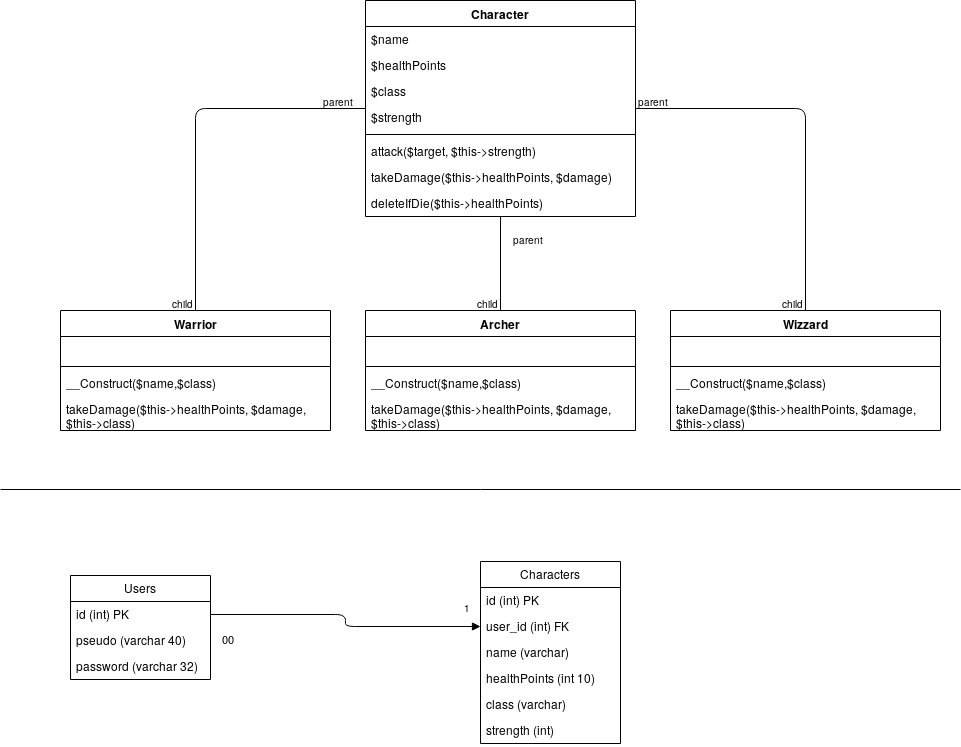

The diagram above was exported from draw.io. Its source (the exported page's mxGraphModel, read from the mxfile embedded in the PNG):
<mxGraphModel dx="754" dy="774" grid="1" gridSize="10" guides="1" tooltips="1" connect="1" arrows="1" fold="1" page="1" pageScale="1" pageWidth="827" pageHeight="1169" math="0" shadow="0">
  <root>
    <mxCell id="0" />
    <mxCell id="1" parent="0" />
    <mxCell id="UV1aUu5WZu7vD9aItYsy-2" value="Archer" style="swimlane;fontStyle=1;align=center;verticalAlign=top;childLayout=stackLayout;horizontal=1;startSize=26;horizontalStack=0;resizeParent=1;resizeParentMax=0;resizeLast=0;collapsible=1;marginBottom=0;" parent="1" vertex="1">
      <mxGeometry x="475" y="435" width="270" height="120" as="geometry" />
    </mxCell>
    <mxCell id="UV1aUu5WZu7vD9aItYsy-3" value=" &#10;" style="text;strokeColor=none;fillColor=none;align=left;verticalAlign=top;spacingLeft=4;spacingRight=4;overflow=hidden;rotatable=0;points=[[0,0.5],[1,0.5]];portConstraint=eastwest;" parent="UV1aUu5WZu7vD9aItYsy-2" vertex="1">
      <mxGeometry y="26" width="270" height="26" as="geometry" />
    </mxCell>
    <mxCell id="UV1aUu5WZu7vD9aItYsy-4" value="" style="line;strokeWidth=1;fillColor=none;align=left;verticalAlign=middle;spacingTop=-1;spacingLeft=3;spacingRight=3;rotatable=0;labelPosition=right;points=[];portConstraint=eastwest;" parent="UV1aUu5WZu7vD9aItYsy-2" vertex="1">
      <mxGeometry y="52" width="270" height="8" as="geometry" />
    </mxCell>
    <mxCell id="UV1aUu5WZu7vD9aItYsy-66" value="__Construct($name,$class)" style="text;strokeColor=none;fillColor=none;align=left;verticalAlign=top;spacingLeft=4;spacingRight=4;overflow=hidden;rotatable=0;points=[[0,0.5],[1,0.5]];portConstraint=eastwest;" parent="UV1aUu5WZu7vD9aItYsy-2" vertex="1">
      <mxGeometry y="60" width="270" height="26" as="geometry" />
    </mxCell>
    <mxCell id="UV1aUu5WZu7vD9aItYsy-67" value="takeDamage($this-&gt;healthPoints, $damage,&#10;$this-&gt;class)" style="text;strokeColor=none;fillColor=none;align=left;verticalAlign=top;spacingLeft=4;spacingRight=4;overflow=hidden;rotatable=0;points=[[0,0.5],[1,0.5]];portConstraint=eastwest;" parent="UV1aUu5WZu7vD9aItYsy-2" vertex="1">
      <mxGeometry y="86" width="270" height="34" as="geometry" />
    </mxCell>
    <mxCell id="UV1aUu5WZu7vD9aItYsy-23" value="Character" style="swimlane;fontStyle=1;align=center;verticalAlign=top;childLayout=stackLayout;horizontal=1;startSize=26;horizontalStack=0;resizeParent=1;resizeParentMax=0;resizeLast=0;collapsible=1;marginBottom=0;" parent="1" vertex="1">
      <mxGeometry x="475" y="125" width="270" height="216" as="geometry" />
    </mxCell>
    <mxCell id="UV1aUu5WZu7vD9aItYsy-24" value="$name&#10;" style="text;strokeColor=none;fillColor=none;align=left;verticalAlign=top;spacingLeft=4;spacingRight=4;overflow=hidden;rotatable=0;points=[[0,0.5],[1,0.5]];portConstraint=eastwest;" parent="UV1aUu5WZu7vD9aItYsy-23" vertex="1">
      <mxGeometry y="26" width="270" height="26" as="geometry" />
    </mxCell>
    <mxCell id="UV1aUu5WZu7vD9aItYsy-25" value="$healthPoints&#10;" style="text;strokeColor=none;fillColor=none;align=left;verticalAlign=top;spacingLeft=4;spacingRight=4;overflow=hidden;rotatable=0;points=[[0,0.5],[1,0.5]];portConstraint=eastwest;" parent="UV1aUu5WZu7vD9aItYsy-23" vertex="1">
      <mxGeometry y="52" width="270" height="26" as="geometry" />
    </mxCell>
    <mxCell id="UV1aUu5WZu7vD9aItYsy-62" value="$class&#10;" style="text;strokeColor=none;fillColor=none;align=left;verticalAlign=top;spacingLeft=4;spacingRight=4;overflow=hidden;rotatable=0;points=[[0,0.5],[1,0.5]];portConstraint=eastwest;" parent="UV1aUu5WZu7vD9aItYsy-23" vertex="1">
      <mxGeometry y="78" width="270" height="26" as="geometry" />
    </mxCell>
    <mxCell id="UV1aUu5WZu7vD9aItYsy-26" value="$strength&#10;" style="text;strokeColor=none;fillColor=none;align=left;verticalAlign=top;spacingLeft=4;spacingRight=4;overflow=hidden;rotatable=0;points=[[0,0.5],[1,0.5]];portConstraint=eastwest;" parent="UV1aUu5WZu7vD9aItYsy-23" vertex="1">
      <mxGeometry y="104" width="270" height="26" as="geometry" />
    </mxCell>
    <mxCell id="UV1aUu5WZu7vD9aItYsy-27" value="" style="line;strokeWidth=1;fillColor=none;align=left;verticalAlign=middle;spacingTop=-1;spacingLeft=3;spacingRight=3;rotatable=0;labelPosition=right;points=[];portConstraint=eastwest;" parent="UV1aUu5WZu7vD9aItYsy-23" vertex="1">
      <mxGeometry y="130" width="270" height="8" as="geometry" />
    </mxCell>
    <mxCell id="UV1aUu5WZu7vD9aItYsy-28" value="attack($target, $this-&gt;strength)" style="text;strokeColor=none;fillColor=none;align=left;verticalAlign=top;spacingLeft=4;spacingRight=4;overflow=hidden;rotatable=0;points=[[0,0.5],[1,0.5]];portConstraint=eastwest;" parent="UV1aUu5WZu7vD9aItYsy-23" vertex="1">
      <mxGeometry y="138" width="270" height="26" as="geometry" />
    </mxCell>
    <mxCell id="UV1aUu5WZu7vD9aItYsy-29" value="takeDamage($this-&gt;healthPoints, $damage)" style="text;strokeColor=none;fillColor=none;align=left;verticalAlign=top;spacingLeft=4;spacingRight=4;overflow=hidden;rotatable=0;points=[[0,0.5],[1,0.5]];portConstraint=eastwest;" parent="UV1aUu5WZu7vD9aItYsy-23" vertex="1">
      <mxGeometry y="164" width="270" height="26" as="geometry" />
    </mxCell>
    <mxCell id="UV1aUu5WZu7vD9aItYsy-30" value="deleteIfDie($this-&gt;healthPoints)" style="text;strokeColor=none;fillColor=none;align=left;verticalAlign=top;spacingLeft=4;spacingRight=4;overflow=hidden;rotatable=0;points=[[0,0.5],[1,0.5]];portConstraint=eastwest;" parent="UV1aUu5WZu7vD9aItYsy-23" vertex="1">
      <mxGeometry y="190" width="270" height="26" as="geometry" />
    </mxCell>
    <mxCell id="UV1aUu5WZu7vD9aItYsy-31" value="Warrior" style="swimlane;fontStyle=1;align=center;verticalAlign=top;childLayout=stackLayout;horizontal=1;startSize=26;horizontalStack=0;resizeParent=1;resizeParentMax=0;resizeLast=0;collapsible=1;marginBottom=0;" parent="1" vertex="1">
      <mxGeometry x="170" y="435" width="270" height="120" as="geometry" />
    </mxCell>
    <mxCell id="UV1aUu5WZu7vD9aItYsy-32" value=" &#10;" style="text;strokeColor=none;fillColor=none;align=left;verticalAlign=top;spacingLeft=4;spacingRight=4;overflow=hidden;rotatable=0;points=[[0,0.5],[1,0.5]];portConstraint=eastwest;" parent="UV1aUu5WZu7vD9aItYsy-31" vertex="1">
      <mxGeometry y="26" width="270" height="26" as="geometry" />
    </mxCell>
    <mxCell id="UV1aUu5WZu7vD9aItYsy-35" value="" style="line;strokeWidth=1;fillColor=none;align=left;verticalAlign=middle;spacingTop=-1;spacingLeft=3;spacingRight=3;rotatable=0;labelPosition=right;points=[];portConstraint=eastwest;" parent="UV1aUu5WZu7vD9aItYsy-31" vertex="1">
      <mxGeometry y="52" width="270" height="8" as="geometry" />
    </mxCell>
    <mxCell id="UV1aUu5WZu7vD9aItYsy-59" value="__Construct($name,$class)" style="text;strokeColor=none;fillColor=none;align=left;verticalAlign=top;spacingLeft=4;spacingRight=4;overflow=hidden;rotatable=0;points=[[0,0.5],[1,0.5]];portConstraint=eastwest;" parent="UV1aUu5WZu7vD9aItYsy-31" vertex="1">
      <mxGeometry y="60" width="270" height="26" as="geometry" />
    </mxCell>
    <mxCell id="UV1aUu5WZu7vD9aItYsy-63" value="takeDamage($this-&gt;healthPoints, $damage,&#10;$this-&gt;class)" style="text;strokeColor=none;fillColor=none;align=left;verticalAlign=top;spacingLeft=4;spacingRight=4;overflow=hidden;rotatable=0;points=[[0,0.5],[1,0.5]];portConstraint=eastwest;" parent="UV1aUu5WZu7vD9aItYsy-31" vertex="1">
      <mxGeometry y="86" width="270" height="34" as="geometry" />
    </mxCell>
    <mxCell id="UV1aUu5WZu7vD9aItYsy-39" value="Wizzard" style="swimlane;fontStyle=1;align=center;verticalAlign=top;childLayout=stackLayout;horizontal=1;startSize=26;horizontalStack=0;resizeParent=1;resizeParentMax=0;resizeLast=0;collapsible=1;marginBottom=0;" parent="1" vertex="1">
      <mxGeometry x="780" y="435" width="270" height="120" as="geometry" />
    </mxCell>
    <mxCell id="UV1aUu5WZu7vD9aItYsy-40" value=" &#10;" style="text;strokeColor=none;fillColor=none;align=left;verticalAlign=top;spacingLeft=4;spacingRight=4;overflow=hidden;rotatable=0;points=[[0,0.5],[1,0.5]];portConstraint=eastwest;" parent="UV1aUu5WZu7vD9aItYsy-39" vertex="1">
      <mxGeometry y="26" width="270" height="26" as="geometry" />
    </mxCell>
    <mxCell id="UV1aUu5WZu7vD9aItYsy-43" value="" style="line;strokeWidth=1;fillColor=none;align=left;verticalAlign=middle;spacingTop=-1;spacingLeft=3;spacingRight=3;rotatable=0;labelPosition=right;points=[];portConstraint=eastwest;" parent="UV1aUu5WZu7vD9aItYsy-39" vertex="1">
      <mxGeometry y="52" width="270" height="8" as="geometry" />
    </mxCell>
    <mxCell id="UV1aUu5WZu7vD9aItYsy-68" value="__Construct($name,$class)" style="text;strokeColor=none;fillColor=none;align=left;verticalAlign=top;spacingLeft=4;spacingRight=4;overflow=hidden;rotatable=0;points=[[0,0.5],[1,0.5]];portConstraint=eastwest;" parent="UV1aUu5WZu7vD9aItYsy-39" vertex="1">
      <mxGeometry y="60" width="270" height="26" as="geometry" />
    </mxCell>
    <mxCell id="UV1aUu5WZu7vD9aItYsy-69" value="takeDamage($this-&gt;healthPoints, $damage,&#10;$this-&gt;class)" style="text;strokeColor=none;fillColor=none;align=left;verticalAlign=top;spacingLeft=4;spacingRight=4;overflow=hidden;rotatable=0;points=[[0,0.5],[1,0.5]];portConstraint=eastwest;" parent="UV1aUu5WZu7vD9aItYsy-39" vertex="1">
      <mxGeometry y="86" width="270" height="34" as="geometry" />
    </mxCell>
    <mxCell id="UV1aUu5WZu7vD9aItYsy-48" value="" style="endArrow=none;html=1;edgeStyle=orthogonalEdgeStyle;" parent="1" source="UV1aUu5WZu7vD9aItYsy-23" target="UV1aUu5WZu7vD9aItYsy-2" edge="1">
      <mxGeometry relative="1" as="geometry">
        <mxPoint x="180" y="645" as="sourcePoint" />
        <mxPoint x="340" y="645" as="targetPoint" />
      </mxGeometry>
    </mxCell>
    <mxCell id="UV1aUu5WZu7vD9aItYsy-49" value="parent" style="resizable=0;html=1;align=left;verticalAlign=bottom;labelBackgroundColor=#ffffff;fontSize=10;" parent="UV1aUu5WZu7vD9aItYsy-48" connectable="0" vertex="1">
      <mxGeometry x="-1" relative="1" as="geometry">
        <mxPoint x="10" y="30" as="offset" />
      </mxGeometry>
    </mxCell>
    <mxCell id="UV1aUu5WZu7vD9aItYsy-50" value="child" style="resizable=0;html=1;align=right;verticalAlign=bottom;labelBackgroundColor=#ffffff;fontSize=10;" parent="UV1aUu5WZu7vD9aItYsy-48" connectable="0" vertex="1">
      <mxGeometry x="1" relative="1" as="geometry" />
    </mxCell>
    <mxCell id="UV1aUu5WZu7vD9aItYsy-51" value="" style="endArrow=none;html=1;edgeStyle=orthogonalEdgeStyle;" parent="1" source="UV1aUu5WZu7vD9aItYsy-23" target="UV1aUu5WZu7vD9aItYsy-39" edge="1">
      <mxGeometry relative="1" as="geometry">
        <mxPoint x="620" y="325" as="sourcePoint" />
        <mxPoint x="620" y="445" as="targetPoint" />
      </mxGeometry>
    </mxCell>
    <mxCell id="UV1aUu5WZu7vD9aItYsy-52" value="parent" style="resizable=0;html=1;align=left;verticalAlign=bottom;labelBackgroundColor=#ffffff;fontSize=10;" parent="UV1aUu5WZu7vD9aItYsy-51" connectable="0" vertex="1">
      <mxGeometry x="-1" relative="1" as="geometry" />
    </mxCell>
    <mxCell id="UV1aUu5WZu7vD9aItYsy-53" value="child" style="resizable=0;html=1;align=right;verticalAlign=bottom;labelBackgroundColor=#ffffff;fontSize=10;" parent="UV1aUu5WZu7vD9aItYsy-51" connectable="0" vertex="1">
      <mxGeometry x="1" relative="1" as="geometry" />
    </mxCell>
    <mxCell id="UV1aUu5WZu7vD9aItYsy-54" value="" style="endArrow=none;html=1;edgeStyle=orthogonalEdgeStyle;" parent="1" source="UV1aUu5WZu7vD9aItYsy-23" target="UV1aUu5WZu7vD9aItYsy-31" edge="1">
      <mxGeometry relative="1" as="geometry">
        <mxPoint x="630" y="335" as="sourcePoint" />
        <mxPoint x="630" y="455" as="targetPoint" />
      </mxGeometry>
    </mxCell>
    <mxCell id="UV1aUu5WZu7vD9aItYsy-55" value="parent" style="resizable=0;html=1;align=left;verticalAlign=bottom;labelBackgroundColor=#ffffff;fontSize=10;" parent="UV1aUu5WZu7vD9aItYsy-54" connectable="0" vertex="1">
      <mxGeometry x="-1" relative="1" as="geometry">
        <mxPoint x="-45" as="offset" />
      </mxGeometry>
    </mxCell>
    <mxCell id="UV1aUu5WZu7vD9aItYsy-56" value="child" style="resizable=0;html=1;align=right;verticalAlign=bottom;labelBackgroundColor=#ffffff;fontSize=10;" parent="UV1aUu5WZu7vD9aItYsy-54" connectable="0" vertex="1">
      <mxGeometry x="1" relative="1" as="geometry" />
    </mxCell>
    <mxCell id="UV1aUu5WZu7vD9aItYsy-78" value="Users" style="swimlane;fontStyle=0;childLayout=stackLayout;horizontal=1;startSize=26;fillColor=none;horizontalStack=0;resizeParent=1;resizeParentMax=0;resizeLast=0;collapsible=1;marginBottom=0;" parent="1" vertex="1">
      <mxGeometry x="180" y="700" width="140" height="104" as="geometry" />
    </mxCell>
    <mxCell id="UV1aUu5WZu7vD9aItYsy-79" value="id (int) PK" style="text;strokeColor=none;fillColor=none;align=left;verticalAlign=top;spacingLeft=4;spacingRight=4;overflow=hidden;rotatable=0;points=[[0,0.5],[1,0.5]];portConstraint=eastwest;" parent="UV1aUu5WZu7vD9aItYsy-78" vertex="1">
      <mxGeometry y="26" width="140" height="26" as="geometry" />
    </mxCell>
    <mxCell id="UV1aUu5WZu7vD9aItYsy-80" value="pseudo (varchar 40)" style="text;strokeColor=none;fillColor=none;align=left;verticalAlign=top;spacingLeft=4;spacingRight=4;overflow=hidden;rotatable=0;points=[[0,0.5],[1,0.5]];portConstraint=eastwest;" parent="UV1aUu5WZu7vD9aItYsy-78" vertex="1">
      <mxGeometry y="52" width="140" height="26" as="geometry" />
    </mxCell>
    <mxCell id="UV1aUu5WZu7vD9aItYsy-83" value="password (varchar 32)" style="text;strokeColor=none;fillColor=none;align=left;verticalAlign=top;spacingLeft=4;spacingRight=4;overflow=hidden;rotatable=0;points=[[0,0.5],[1,0.5]];portConstraint=eastwest;" parent="UV1aUu5WZu7vD9aItYsy-78" vertex="1">
      <mxGeometry y="78" width="140" height="26" as="geometry" />
    </mxCell>
    <mxCell id="UV1aUu5WZu7vD9aItYsy-84" value="Characters" style="swimlane;fontStyle=0;childLayout=stackLayout;horizontal=1;startSize=26;fillColor=none;horizontalStack=0;resizeParent=1;resizeParentMax=0;resizeLast=0;collapsible=1;marginBottom=0;" parent="1" vertex="1">
      <mxGeometry x="590" y="686" width="140" height="182" as="geometry" />
    </mxCell>
    <mxCell id="UV1aUu5WZu7vD9aItYsy-85" value="id (int) PK" style="text;strokeColor=none;fillColor=none;align=left;verticalAlign=top;spacingLeft=4;spacingRight=4;overflow=hidden;rotatable=0;points=[[0,0.5],[1,0.5]];portConstraint=eastwest;" parent="UV1aUu5WZu7vD9aItYsy-84" vertex="1">
      <mxGeometry y="26" width="140" height="26" as="geometry" />
    </mxCell>
    <mxCell id="UV1aUu5WZu7vD9aItYsy-90" value="user_id (int) FK" style="text;strokeColor=none;fillColor=none;align=left;verticalAlign=top;spacingLeft=4;spacingRight=4;overflow=hidden;rotatable=0;points=[[0,0.5],[1,0.5]];portConstraint=eastwest;" parent="UV1aUu5WZu7vD9aItYsy-84" vertex="1">
      <mxGeometry y="52" width="140" height="26" as="geometry" />
    </mxCell>
    <mxCell id="UV1aUu5WZu7vD9aItYsy-86" value="name (varchar)" style="text;strokeColor=none;fillColor=none;align=left;verticalAlign=top;spacingLeft=4;spacingRight=4;overflow=hidden;rotatable=0;points=[[0,0.5],[1,0.5]];portConstraint=eastwest;" parent="UV1aUu5WZu7vD9aItYsy-84" vertex="1">
      <mxGeometry y="78" width="140" height="26" as="geometry" />
    </mxCell>
    <mxCell id="UV1aUu5WZu7vD9aItYsy-87" value="healthPoints (int 10)" style="text;strokeColor=none;fillColor=none;align=left;verticalAlign=top;spacingLeft=4;spacingRight=4;overflow=hidden;rotatable=0;points=[[0,0.5],[1,0.5]];portConstraint=eastwest;" parent="UV1aUu5WZu7vD9aItYsy-84" vertex="1">
      <mxGeometry y="104" width="140" height="26" as="geometry" />
    </mxCell>
    <mxCell id="UV1aUu5WZu7vD9aItYsy-88" value="class (varchar)" style="text;strokeColor=none;fillColor=none;align=left;verticalAlign=top;spacingLeft=4;spacingRight=4;overflow=hidden;rotatable=0;points=[[0,0.5],[1,0.5]];portConstraint=eastwest;" parent="UV1aUu5WZu7vD9aItYsy-84" vertex="1">
      <mxGeometry y="130" width="140" height="26" as="geometry" />
    </mxCell>
    <mxCell id="UV1aUu5WZu7vD9aItYsy-89" value="strength (int)" style="text;strokeColor=none;fillColor=none;align=left;verticalAlign=top;spacingLeft=4;spacingRight=4;overflow=hidden;rotatable=0;points=[[0,0.5],[1,0.5]];portConstraint=eastwest;" parent="UV1aUu5WZu7vD9aItYsy-84" vertex="1">
      <mxGeometry y="156" width="140" height="26" as="geometry" />
    </mxCell>
    <mxCell id="UV1aUu5WZu7vD9aItYsy-82" value="" style="line;strokeWidth=1;fillColor=none;align=left;verticalAlign=middle;spacingTop=-1;spacingLeft=3;spacingRight=3;rotatable=0;labelPosition=right;points=[];portConstraint=eastwest;" parent="1" vertex="1">
      <mxGeometry x="110" y="610" width="960" height="8" as="geometry" />
    </mxCell>
    <mxCell id="UV1aUu5WZu7vD9aItYsy-91" value="00" style="endArrow=block;endFill=1;html=1;edgeStyle=orthogonalEdgeStyle;align=left;verticalAlign=top;exitX=1;exitY=0.5;exitDx=0;exitDy=0;" parent="1" source="UV1aUu5WZu7vD9aItYsy-79" target="UV1aUu5WZu7vD9aItYsy-90" edge="1">
      <mxGeometry x="0.0417" y="-125" relative="1" as="geometry">
        <mxPoint x="395" y="751" as="sourcePoint" />
        <mxPoint x="555" y="751" as="targetPoint" />
        <mxPoint x="-125" y="-125" as="offset" />
      </mxGeometry>
    </mxCell>
    <mxCell id="UV1aUu5WZu7vD9aItYsy-92" value="1" style="resizable=0;html=1;align=left;verticalAlign=bottom;labelBackgroundColor=#ffffff;fontSize=10;" parent="UV1aUu5WZu7vD9aItYsy-91" connectable="0" vertex="1">
      <mxGeometry x="-1" relative="1" as="geometry">
        <mxPoint x="250.5" as="offset" />
      </mxGeometry>
    </mxCell>
  </root>
</mxGraphModel>